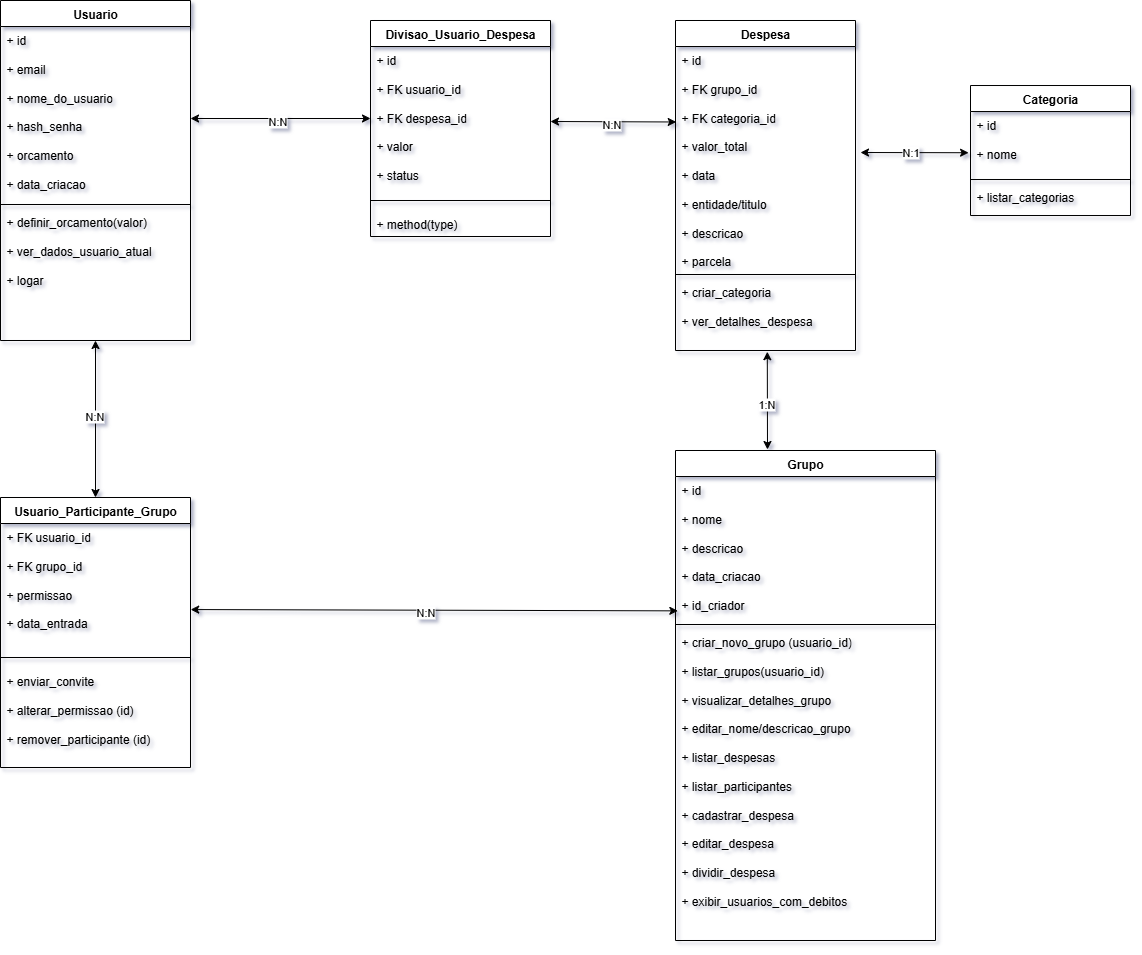

The diagram above was exported from draw.io. Its source (the exported page's mxGraphModel, read from the mxfile embedded in the PNG):
<mxGraphModel dx="1610" dy="788" grid="1" gridSize="10" guides="1" tooltips="1" connect="1" arrows="1" fold="1" page="1" pageScale="1" pageWidth="2000" pageHeight="2000" math="0" shadow="0">
  <root>
    <mxCell id="0" />
    <mxCell id="1" parent="0" />
    <mxCell id="4DM1JVRIUPvSOKVFfcM3-1" value="Usuario" style="swimlane;fontStyle=1;align=center;verticalAlign=top;childLayout=stackLayout;horizontal=1;startSize=26;horizontalStack=0;resizeParent=1;resizeParentMax=0;resizeLast=0;collapsible=1;marginBottom=0;whiteSpace=wrap;html=1;" parent="1" vertex="1">
      <mxGeometry x="540" y="670" width="190" height="340" as="geometry">
        <mxRectangle x="540" y="670" width="80" height="30" as="alternateBounds" />
      </mxGeometry>
    </mxCell>
    <mxCell id="4DM1JVRIUPvSOKVFfcM3-2" value="+ id&lt;div&gt;&lt;br&gt;&lt;div&gt;+ email&lt;/div&gt;&lt;div&gt;&lt;br&gt;&lt;/div&gt;&lt;div&gt;&lt;div&gt;+ nome_do_usuario&lt;/div&gt;&lt;div&gt;&lt;br&gt;&lt;/div&gt;&lt;div&gt;+ hash_senha&lt;/div&gt;&lt;div&gt;&lt;br&gt;&lt;/div&gt;&lt;/div&gt;&lt;div&gt;+ orcamento&lt;/div&gt;&lt;/div&gt;&lt;div&gt;&lt;br&gt;&lt;/div&gt;&lt;div&gt;&lt;div&gt;+ data_criacao&lt;/div&gt;&lt;div&gt;&lt;br&gt;&lt;/div&gt;&lt;/div&gt;&lt;div&gt;&lt;br&gt;&lt;/div&gt;" style="text;strokeColor=none;fillColor=none;align=left;verticalAlign=top;spacingLeft=4;spacingRight=4;overflow=hidden;rotatable=0;points=[[0,0.5],[1,0.5]];portConstraint=eastwest;whiteSpace=wrap;html=1;" parent="4DM1JVRIUPvSOKVFfcM3-1" vertex="1">
      <mxGeometry y="26" width="190" height="174" as="geometry" />
    </mxCell>
    <mxCell id="4DM1JVRIUPvSOKVFfcM3-3" value="" style="line;strokeWidth=1;fillColor=none;align=left;verticalAlign=middle;spacingTop=-1;spacingLeft=3;spacingRight=3;rotatable=0;labelPosition=right;points=[];portConstraint=eastwest;strokeColor=inherit;" parent="4DM1JVRIUPvSOKVFfcM3-1" vertex="1">
      <mxGeometry y="200" width="190" height="8" as="geometry" />
    </mxCell>
    <mxCell id="4DM1JVRIUPvSOKVFfcM3-4" value="+ definir_orcamento(valor)&lt;div&gt;&lt;br&gt;&lt;/div&gt;&lt;div&gt;&lt;div&gt;&lt;span style=&quot;background-color: transparent; color: light-dark(rgb(0, 0, 0), rgb(255, 255, 255));&quot;&gt;+ ver_dados_usuario_atual&lt;/span&gt;&lt;/div&gt;&lt;div&gt;&lt;br&gt;&lt;/div&gt;&lt;div&gt;+ logar&lt;br&gt;&lt;/div&gt;&lt;/div&gt;" style="text;strokeColor=none;fillColor=none;align=left;verticalAlign=top;spacingLeft=4;spacingRight=4;overflow=hidden;rotatable=0;points=[[0,0.5],[1,0.5]];portConstraint=eastwest;whiteSpace=wrap;html=1;" parent="4DM1JVRIUPvSOKVFfcM3-1" vertex="1">
      <mxGeometry y="208" width="190" height="132" as="geometry" />
    </mxCell>
    <mxCell id="4DM1JVRIUPvSOKVFfcM3-14" value="Despesa" style="swimlane;fontStyle=1;align=center;verticalAlign=top;childLayout=stackLayout;horizontal=1;startSize=26;horizontalStack=0;resizeParent=1;resizeParentMax=0;resizeLast=0;collapsible=1;marginBottom=0;whiteSpace=wrap;html=1;" parent="1" vertex="1">
      <mxGeometry x="1215" y="690" width="180" height="330" as="geometry" />
    </mxCell>
    <mxCell id="4DM1JVRIUPvSOKVFfcM3-15" value="+ id&lt;div&gt;&lt;br&gt;&lt;/div&gt;&lt;div&gt;+ FK grupo_id&lt;br&gt;&lt;div&gt;&lt;br&gt;&lt;/div&gt;&lt;div&gt;&lt;div&gt;+ FK categoria_id&lt;/div&gt;&lt;div&gt;&lt;br&gt;&lt;/div&gt;&lt;div&gt;+ valor_total&lt;/div&gt;&lt;div&gt;&lt;br&gt;&lt;/div&gt;&lt;div&gt;&lt;div&gt;&lt;span style=&quot;background-color: transparent; color: light-dark(rgb(0, 0, 0), rgb(255, 255, 255));&quot;&gt;+ data&lt;/span&gt;&lt;/div&gt;&lt;/div&gt;&lt;div&gt;&lt;div&gt;&lt;br&gt;&lt;/div&gt;&lt;/div&gt;&lt;div&gt;+ entidade&lt;span style=&quot;background-color: transparent; color: light-dark(rgb(0, 0, 0), rgb(255, 255, 255));&quot;&gt;/titulo&lt;/span&gt;&lt;/div&gt;&lt;/div&gt;&lt;div&gt;&lt;span style=&quot;background-color: transparent; color: light-dark(rgb(0, 0, 0), rgb(255, 255, 255));&quot;&gt;&lt;br&gt;&lt;/span&gt;&lt;/div&gt;&lt;div&gt;+ descricao&lt;/div&gt;&lt;div&gt;&lt;br&gt;&lt;/div&gt;&lt;div&gt;+ parcela&lt;/div&gt;&lt;div&gt;&lt;br&gt;&lt;/div&gt;&lt;/div&gt;" style="text;strokeColor=none;fillColor=none;align=left;verticalAlign=top;spacingLeft=4;spacingRight=4;overflow=hidden;rotatable=0;points=[[0,0.5],[1,0.5]];portConstraint=eastwest;whiteSpace=wrap;html=1;" parent="4DM1JVRIUPvSOKVFfcM3-14" vertex="1">
      <mxGeometry y="26" width="180" height="224" as="geometry" />
    </mxCell>
    <mxCell id="4DM1JVRIUPvSOKVFfcM3-16" value="" style="line;strokeWidth=1;fillColor=none;align=left;verticalAlign=middle;spacingTop=-1;spacingLeft=3;spacingRight=3;rotatable=0;labelPosition=right;points=[];portConstraint=eastwest;strokeColor=inherit;" parent="4DM1JVRIUPvSOKVFfcM3-14" vertex="1">
      <mxGeometry y="250" width="180" height="8" as="geometry" />
    </mxCell>
    <mxCell id="4DM1JVRIUPvSOKVFfcM3-17" value="&lt;div&gt;&lt;span style=&quot;background-color: transparent; color: light-dark(rgb(0, 0, 0), rgb(255, 255, 255));&quot;&gt;+ criar_categoria&lt;/span&gt;&lt;/div&gt;&lt;div&gt;&lt;span style=&quot;background-color: transparent; color: light-dark(rgb(0, 0, 0), rgb(255, 255, 255));&quot;&gt;&lt;br&gt;&lt;/span&gt;&lt;/div&gt;&lt;div&gt;&lt;span style=&quot;background-color: transparent;&quot;&gt;+ ver_detalhes_despesa&lt;/span&gt;&lt;/div&gt;" style="text;strokeColor=none;fillColor=none;align=left;verticalAlign=top;spacingLeft=4;spacingRight=4;overflow=hidden;rotatable=0;points=[[0,0.5],[1,0.5]];portConstraint=eastwest;whiteSpace=wrap;html=1;" parent="4DM1JVRIUPvSOKVFfcM3-14" vertex="1">
      <mxGeometry y="258" width="180" height="72" as="geometry" />
    </mxCell>
    <mxCell id="9A3NjGNRN1zX9ZqJ35rH-2" value="Categoria" style="swimlane;fontStyle=1;align=center;verticalAlign=top;childLayout=stackLayout;horizontal=1;startSize=26;horizontalStack=0;resizeParent=1;resizeParentMax=0;resizeLast=0;collapsible=1;marginBottom=0;whiteSpace=wrap;html=1;" parent="1" vertex="1">
      <mxGeometry x="1510" y="755.01" width="160" height="130" as="geometry" />
    </mxCell>
    <mxCell id="9A3NjGNRN1zX9ZqJ35rH-3" value="+ id&lt;div&gt;&lt;br&gt;&lt;div&gt;+ nome&lt;/div&gt;&lt;/div&gt;&lt;div&gt;&lt;br&gt;&lt;/div&gt;&lt;div&gt;&lt;br&gt;&lt;/div&gt;" style="text;strokeColor=none;fillColor=none;align=left;verticalAlign=top;spacingLeft=4;spacingRight=4;overflow=hidden;rotatable=0;points=[[0,0.5],[1,0.5]];portConstraint=eastwest;whiteSpace=wrap;html=1;" parent="9A3NjGNRN1zX9ZqJ35rH-2" vertex="1">
      <mxGeometry y="26" width="160" height="64" as="geometry" />
    </mxCell>
    <mxCell id="9A3NjGNRN1zX9ZqJ35rH-4" value="" style="line;strokeWidth=1;fillColor=none;align=left;verticalAlign=middle;spacingTop=-1;spacingLeft=3;spacingRight=3;rotatable=0;labelPosition=right;points=[];portConstraint=eastwest;strokeColor=inherit;" parent="9A3NjGNRN1zX9ZqJ35rH-2" vertex="1">
      <mxGeometry y="90" width="160" height="8" as="geometry" />
    </mxCell>
    <mxCell id="9A3NjGNRN1zX9ZqJ35rH-5" value="+ listar_categorias" style="text;strokeColor=none;fillColor=none;align=left;verticalAlign=top;spacingLeft=4;spacingRight=4;overflow=hidden;rotatable=0;points=[[0,0.5],[1,0.5]];portConstraint=eastwest;whiteSpace=wrap;html=1;" parent="9A3NjGNRN1zX9ZqJ35rH-2" vertex="1">
      <mxGeometry y="98" width="160" height="32" as="geometry" />
    </mxCell>
    <mxCell id="9A3NjGNRN1zX9ZqJ35rH-6" value="" style="endArrow=classic;startArrow=classic;html=1;rounded=0;exitX=-0.012;exitY=0.644;exitDx=0;exitDy=0;exitPerimeter=0;" parent="1" source="9A3NjGNRN1zX9ZqJ35rH-3" edge="1">
      <mxGeometry width="50" height="50" relative="1" as="geometry">
        <mxPoint x="1176" y="1050" as="sourcePoint" />
        <mxPoint x="1400" y="822" as="targetPoint" />
      </mxGeometry>
    </mxCell>
    <mxCell id="9A3NjGNRN1zX9ZqJ35rH-441" value="N:1" style="edgeLabel;html=1;align=center;verticalAlign=middle;resizable=0;points=[];" parent="9A3NjGNRN1zX9ZqJ35rH-6" connectable="0" vertex="1">
      <mxGeometry x="0.0973" y="-1" relative="1" as="geometry">
        <mxPoint as="offset" />
      </mxGeometry>
    </mxCell>
    <mxCell id="9A3NjGNRN1zX9ZqJ35rH-8" value="Grupo" style="swimlane;fontStyle=1;align=center;verticalAlign=top;childLayout=stackLayout;horizontal=1;startSize=26;horizontalStack=0;resizeParent=1;resizeParentMax=0;resizeLast=0;collapsible=1;marginBottom=0;whiteSpace=wrap;html=1;" parent="1" vertex="1">
      <mxGeometry x="1215" y="1120" width="260" height="490" as="geometry" />
    </mxCell>
    <mxCell id="9A3NjGNRN1zX9ZqJ35rH-9" value="+ id&lt;div&gt;&lt;br&gt;&lt;div&gt;+ nome&lt;/div&gt;&lt;/div&gt;&lt;div&gt;&lt;br&gt;&lt;/div&gt;&lt;div&gt;+ descricao&lt;/div&gt;&lt;div&gt;&lt;br&gt;&lt;/div&gt;&lt;div&gt;&lt;div&gt;+ data_criacao&lt;/div&gt;&lt;div&gt;&lt;br&gt;&lt;/div&gt;&lt;div&gt;&lt;span style=&quot;background-color: transparent; color: light-dark(rgb(0, 0, 0), rgb(255, 255, 255));&quot;&gt;+ id_criador&lt;/span&gt;&lt;/div&gt;&lt;/div&gt;" style="text;strokeColor=none;fillColor=none;align=left;verticalAlign=top;spacingLeft=4;spacingRight=4;overflow=hidden;rotatable=0;points=[[0,0.5],[1,0.5]];portConstraint=eastwest;whiteSpace=wrap;html=1;" parent="9A3NjGNRN1zX9ZqJ35rH-8" vertex="1">
      <mxGeometry y="26" width="260" height="144" as="geometry" />
    </mxCell>
    <mxCell id="9A3NjGNRN1zX9ZqJ35rH-10" value="" style="line;strokeWidth=1;fillColor=none;align=left;verticalAlign=middle;spacingTop=-1;spacingLeft=3;spacingRight=3;rotatable=0;labelPosition=right;points=[];portConstraint=eastwest;strokeColor=inherit;" parent="9A3NjGNRN1zX9ZqJ35rH-8" vertex="1">
      <mxGeometry y="170" width="260" height="8" as="geometry" />
    </mxCell>
    <mxCell id="9A3NjGNRN1zX9ZqJ35rH-11" value="&lt;div&gt;+ criar_novo_grupo (usuario_id)&lt;/div&gt;&lt;div&gt;&lt;br&gt;&lt;/div&gt;&lt;div&gt;&lt;span style=&quot;background-color: transparent; color: light-dark(rgb(0, 0, 0), rgb(255, 255, 255));&quot;&gt;+ listar_grupos(&lt;/span&gt;&lt;span style=&quot;background-color: transparent; color: light-dark(rgb(0, 0, 0), rgb(255, 255, 255));&quot;&gt;usuario_&lt;/span&gt;&lt;span style=&quot;background-color: transparent; color: light-dark(rgb(0, 0, 0), rgb(255, 255, 255));&quot;&gt;id)&lt;/span&gt;&lt;/div&gt;&lt;div&gt;&lt;br&gt;&lt;/div&gt;&lt;div&gt;+ visualizar_detalhes_grupo&lt;/div&gt;&lt;div&gt;&lt;br&gt;&lt;/div&gt;&lt;div&gt;+ editar_nome/descricao_grupo&lt;/div&gt;&lt;div&gt;&lt;br&gt;&lt;/div&gt;&lt;div&gt;+ listar_despesas&lt;/div&gt;&lt;div&gt;&lt;br&gt;&lt;/div&gt;&lt;div&gt;+ listar_participantes&lt;div&gt;&lt;br&gt;&lt;/div&gt;&lt;div&gt;+ cadastrar_despesa&lt;/div&gt;&lt;div&gt;&lt;br&gt;&lt;/div&gt;&lt;div&gt;+ editar_despesa&lt;br&gt;&lt;div&gt;&lt;br&gt;&lt;/div&gt;&lt;div&gt;+ dividir_despesa&lt;/div&gt;&lt;/div&gt;&lt;/div&gt;&lt;div&gt;&lt;br&gt;&lt;/div&gt;&lt;div&gt;+ exibir_usuarios_com_debitos&lt;/div&gt;" style="text;strokeColor=none;fillColor=none;align=left;verticalAlign=top;spacingLeft=4;spacingRight=4;overflow=hidden;rotatable=0;points=[[0,0.5],[1,0.5]];portConstraint=eastwest;whiteSpace=wrap;html=1;" parent="9A3NjGNRN1zX9ZqJ35rH-8" vertex="1">
      <mxGeometry y="178" width="260" height="312" as="geometry" />
    </mxCell>
    <mxCell id="4kpJo5mVl5Hjvo8i3F2r-1" value="Usuario_Participante_Grupo&lt;div&gt;&lt;br&gt;&lt;/div&gt;" style="swimlane;fontStyle=1;align=center;verticalAlign=top;childLayout=stackLayout;horizontal=1;startSize=26;horizontalStack=0;resizeParent=1;resizeParentMax=0;resizeLast=0;collapsible=1;marginBottom=0;whiteSpace=wrap;html=1;" parent="1" vertex="1">
      <mxGeometry x="540" y="1167" width="190" height="270" as="geometry" />
    </mxCell>
    <mxCell id="4kpJo5mVl5Hjvo8i3F2r-2" value="&lt;div&gt;&lt;div&gt;&lt;span style=&quot;background-color: transparent; color: light-dark(rgb(0, 0, 0), rgb(255, 255, 255));&quot;&gt;+ FK usuario_id&lt;/span&gt;&lt;/div&gt;&lt;/div&gt;&lt;div&gt;&lt;br&gt;&lt;/div&gt;&lt;div&gt;+ FK grupo_id&lt;/div&gt;&lt;div&gt;&lt;br&gt;&lt;/div&gt;&lt;div&gt;+ permissao&lt;/div&gt;&lt;div&gt;&lt;br&gt;&lt;/div&gt;&lt;div&gt;+ data_entrada&lt;/div&gt;" style="text;strokeColor=none;fillColor=none;align=left;verticalAlign=top;spacingLeft=4;spacingRight=4;overflow=hidden;rotatable=0;points=[[0,0.5],[1,0.5]];portConstraint=eastwest;whiteSpace=wrap;html=1;" parent="4kpJo5mVl5Hjvo8i3F2r-1" vertex="1">
      <mxGeometry y="26" width="190" height="124" as="geometry" />
    </mxCell>
    <mxCell id="4kpJo5mVl5Hjvo8i3F2r-3" value="" style="line;strokeWidth=1;fillColor=none;align=left;verticalAlign=middle;spacingTop=-1;spacingLeft=3;spacingRight=3;rotatable=0;labelPosition=right;points=[];portConstraint=eastwest;strokeColor=inherit;" parent="4kpJo5mVl5Hjvo8i3F2r-1" vertex="1">
      <mxGeometry y="150" width="190" height="20" as="geometry" />
    </mxCell>
    <mxCell id="4kpJo5mVl5Hjvo8i3F2r-4" value="&lt;div&gt;+ enviar_convite&lt;br&gt;&lt;div&gt;&lt;br&gt;&lt;/div&gt;&lt;/div&gt;&lt;div&gt;+ alterar_permissao (id)&lt;/div&gt;&lt;div&gt;&lt;br&gt;&lt;/div&gt;&lt;div&gt;+ remover_participante (id)&lt;br&gt;&lt;br&gt;&lt;/div&gt;" style="text;strokeColor=none;fillColor=none;align=left;verticalAlign=top;spacingLeft=4;spacingRight=4;overflow=hidden;rotatable=0;points=[[0,0.5],[1,0.5]];portConstraint=eastwest;whiteSpace=wrap;html=1;" parent="4kpJo5mVl5Hjvo8i3F2r-1" vertex="1">
      <mxGeometry y="170" width="190" height="100" as="geometry" />
    </mxCell>
    <mxCell id="9A3NjGNRN1zX9ZqJ35rH-12" value="" style="endArrow=classic;startArrow=classic;html=1;rounded=0;entryX=1.001;entryY=0.694;entryDx=0;entryDy=0;entryPerimeter=0;exitX=0.009;exitY=0.933;exitDx=0;exitDy=0;exitPerimeter=0;" parent="1" source="9A3NjGNRN1zX9ZqJ35rH-9" target="4kpJo5mVl5Hjvo8i3F2r-2" edge="1">
      <mxGeometry width="50" height="50" relative="1" as="geometry">
        <mxPoint x="920" y="1250" as="sourcePoint" />
        <mxPoint x="790" y="1266" as="targetPoint" />
      </mxGeometry>
    </mxCell>
    <mxCell id="9A3NjGNRN1zX9ZqJ35rH-13" value="N:N" style="edgeLabel;html=1;align=center;verticalAlign=middle;resizable=0;points=[];" parent="9A3NjGNRN1zX9ZqJ35rH-12" vertex="1" connectable="0">
      <mxGeometry x="0.0396" y="2" relative="1" as="geometry">
        <mxPoint as="offset" />
      </mxGeometry>
    </mxCell>
    <mxCell id="4kpJo5mVl5Hjvo8i3F2r-5" value="" style="endArrow=classic;startArrow=classic;html=1;rounded=0;exitX=0.5;exitY=0;exitDx=0;exitDy=0;entryX=0.5;entryY=1;entryDx=0;entryDy=0;entryPerimeter=0;" parent="1" source="4kpJo5mVl5Hjvo8i3F2r-1" target="4DM1JVRIUPvSOKVFfcM3-4" edge="1">
      <mxGeometry width="50" height="50" relative="1" as="geometry">
        <mxPoint x="717" y="944" as="sourcePoint" />
        <mxPoint x="700" y="923" as="targetPoint" />
      </mxGeometry>
    </mxCell>
    <mxCell id="4kpJo5mVl5Hjvo8i3F2r-6" value="N:N" style="edgeLabel;html=1;align=center;verticalAlign=middle;resizable=0;points=[];" parent="4kpJo5mVl5Hjvo8i3F2r-5" connectable="0" vertex="1">
      <mxGeometry x="0.0396" y="2" relative="1" as="geometry">
        <mxPoint as="offset" />
      </mxGeometry>
    </mxCell>
    <mxCell id="9A3NjGNRN1zX9ZqJ35rH-442" value="Divisao_Usuario_Despesa" style="swimlane;fontStyle=1;align=center;verticalAlign=top;childLayout=stackLayout;horizontal=1;startSize=26;horizontalStack=0;resizeParent=1;resizeParentMax=0;resizeLast=0;collapsible=1;marginBottom=0;whiteSpace=wrap;html=1;" parent="1" vertex="1">
      <mxGeometry x="910" y="690" width="180" height="216" as="geometry" />
    </mxCell>
    <mxCell id="9A3NjGNRN1zX9ZqJ35rH-446" value="" style="endArrow=classic;startArrow=classic;html=1;rounded=0;exitX=0;exitY=0.5;exitDx=0;exitDy=0;" parent="9A3NjGNRN1zX9ZqJ35rH-442" source="9A3NjGNRN1zX9ZqJ35rH-443" edge="1">
      <mxGeometry width="50" height="50" relative="1" as="geometry">
        <mxPoint x="7.340000000000032" y="80" as="sourcePoint" />
        <mxPoint x="-180" y="98" as="targetPoint" />
      </mxGeometry>
    </mxCell>
    <mxCell id="9A3NjGNRN1zX9ZqJ35rH-447" value="N:N" style="edgeLabel;html=1;align=center;verticalAlign=middle;resizable=0;points=[];" parent="9A3NjGNRN1zX9ZqJ35rH-446" connectable="0" vertex="1">
      <mxGeometry x="0.0396" y="2" relative="1" as="geometry">
        <mxPoint as="offset" />
      </mxGeometry>
    </mxCell>
    <mxCell id="9A3NjGNRN1zX9ZqJ35rH-443" value="+ id&lt;div&gt;&lt;br&gt;&lt;div&gt;+ FK usuario_id&lt;/div&gt;&lt;div&gt;&lt;br&gt;&lt;/div&gt;&lt;div&gt;+ FK despesa_id&lt;/div&gt;&lt;div&gt;&lt;br&gt;&lt;/div&gt;&lt;div&gt;&lt;div&gt;&lt;span style=&quot;background-color: transparent; color: light-dark(rgb(0, 0, 0), rgb(255, 255, 255));&quot;&gt;+ valor&lt;/span&gt;&lt;/div&gt;&lt;div&gt;&lt;br&gt;&lt;/div&gt;&lt;div&gt;+ status&lt;/div&gt;&lt;/div&gt;&lt;div&gt;&lt;br&gt;&lt;/div&gt;&lt;/div&gt;" style="text;strokeColor=none;fillColor=none;align=left;verticalAlign=top;spacingLeft=4;spacingRight=4;overflow=hidden;rotatable=0;points=[[0,0.5],[1,0.5]];portConstraint=eastwest;whiteSpace=wrap;html=1;" parent="9A3NjGNRN1zX9ZqJ35rH-442" vertex="1">
      <mxGeometry y="26" width="180" height="144" as="geometry" />
    </mxCell>
    <mxCell id="9A3NjGNRN1zX9ZqJ35rH-444" value="" style="line;strokeWidth=1;fillColor=none;align=left;verticalAlign=middle;spacingTop=-1;spacingLeft=3;spacingRight=3;rotatable=0;labelPosition=right;points=[];portConstraint=eastwest;strokeColor=inherit;" parent="9A3NjGNRN1zX9ZqJ35rH-442" vertex="1">
      <mxGeometry y="170" width="180" height="20" as="geometry" />
    </mxCell>
    <mxCell id="9A3NjGNRN1zX9ZqJ35rH-445" value="+ method(type)" style="text;strokeColor=none;fillColor=none;align=left;verticalAlign=top;spacingLeft=4;spacingRight=4;overflow=hidden;rotatable=0;points=[[0,0.5],[1,0.5]];portConstraint=eastwest;whiteSpace=wrap;html=1;" parent="9A3NjGNRN1zX9ZqJ35rH-442" vertex="1">
      <mxGeometry y="190" width="180" height="26" as="geometry" />
    </mxCell>
    <mxCell id="9A3NjGNRN1zX9ZqJ35rH-448" value="" style="endArrow=classic;startArrow=classic;html=1;rounded=0;exitX=0.004;exitY=0.337;exitDx=0;exitDy=0;exitPerimeter=0;" parent="1" source="4DM1JVRIUPvSOKVFfcM3-15" edge="1">
      <mxGeometry width="50" height="50" relative="1" as="geometry">
        <mxPoint x="1210" y="788" as="sourcePoint" />
        <mxPoint x="1090" y="791" as="targetPoint" />
      </mxGeometry>
    </mxCell>
    <mxCell id="9A3NjGNRN1zX9ZqJ35rH-449" value="N:N" style="edgeLabel;html=1;align=center;verticalAlign=middle;resizable=0;points=[];" parent="9A3NjGNRN1zX9ZqJ35rH-448" connectable="0" vertex="1">
      <mxGeometry x="0.0396" y="2" relative="1" as="geometry">
        <mxPoint as="offset" />
      </mxGeometry>
    </mxCell>
    <mxCell id="9A3NjGNRN1zX9ZqJ35rH-450" value="" style="endArrow=classic;startArrow=classic;html=1;rounded=0;exitX=0.51;exitY=1.017;exitDx=0;exitDy=0;exitPerimeter=0;" parent="1" source="4DM1JVRIUPvSOKVFfcM3-17" edge="1">
      <mxGeometry width="50" height="50" relative="1" as="geometry">
        <mxPoint x="1000" y="1080" as="sourcePoint" />
        <mxPoint x="1307" y="1119" as="targetPoint" />
      </mxGeometry>
    </mxCell>
    <mxCell id="9A3NjGNRN1zX9ZqJ35rH-452" value="1:N" style="edgeLabel;html=1;align=center;verticalAlign=middle;resizable=0;points=[];" parent="9A3NjGNRN1zX9ZqJ35rH-450" connectable="0" vertex="1">
      <mxGeometry x="0.0628" y="-1" relative="1" as="geometry">
        <mxPoint as="offset" />
      </mxGeometry>
    </mxCell>
  </root>
</mxGraphModel>